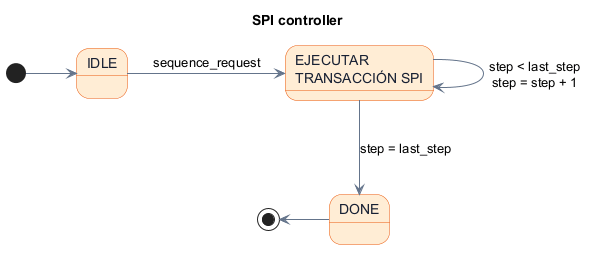

The diagram above was rendered by PlantUML. Its source (embedded in the PNG):
@startuml
title SPI controller
skinparam backgroundColor white
skinparam shadowing false
skinparam ranksep 75
skinparam nodesep 50
skinparam state {
  BackgroundColor #FFEDD5
  BorderColor #EA580C
  FontColor #172033
  ArrowColor #64748B
}

state "EJECUTAR\nTRANSACCIÓN SPI" as EJECUTAR_SPI

[*] -right-> IDLE
IDLE -right-> EJECUTAR_SPI : sequence_request
EJECUTAR_SPI --> EJECUTAR_SPI : step < last_step\nstep = step + 1
EJECUTAR_SPI -down-> DONE : step = last_step
DONE -left-> [*]

@enduml